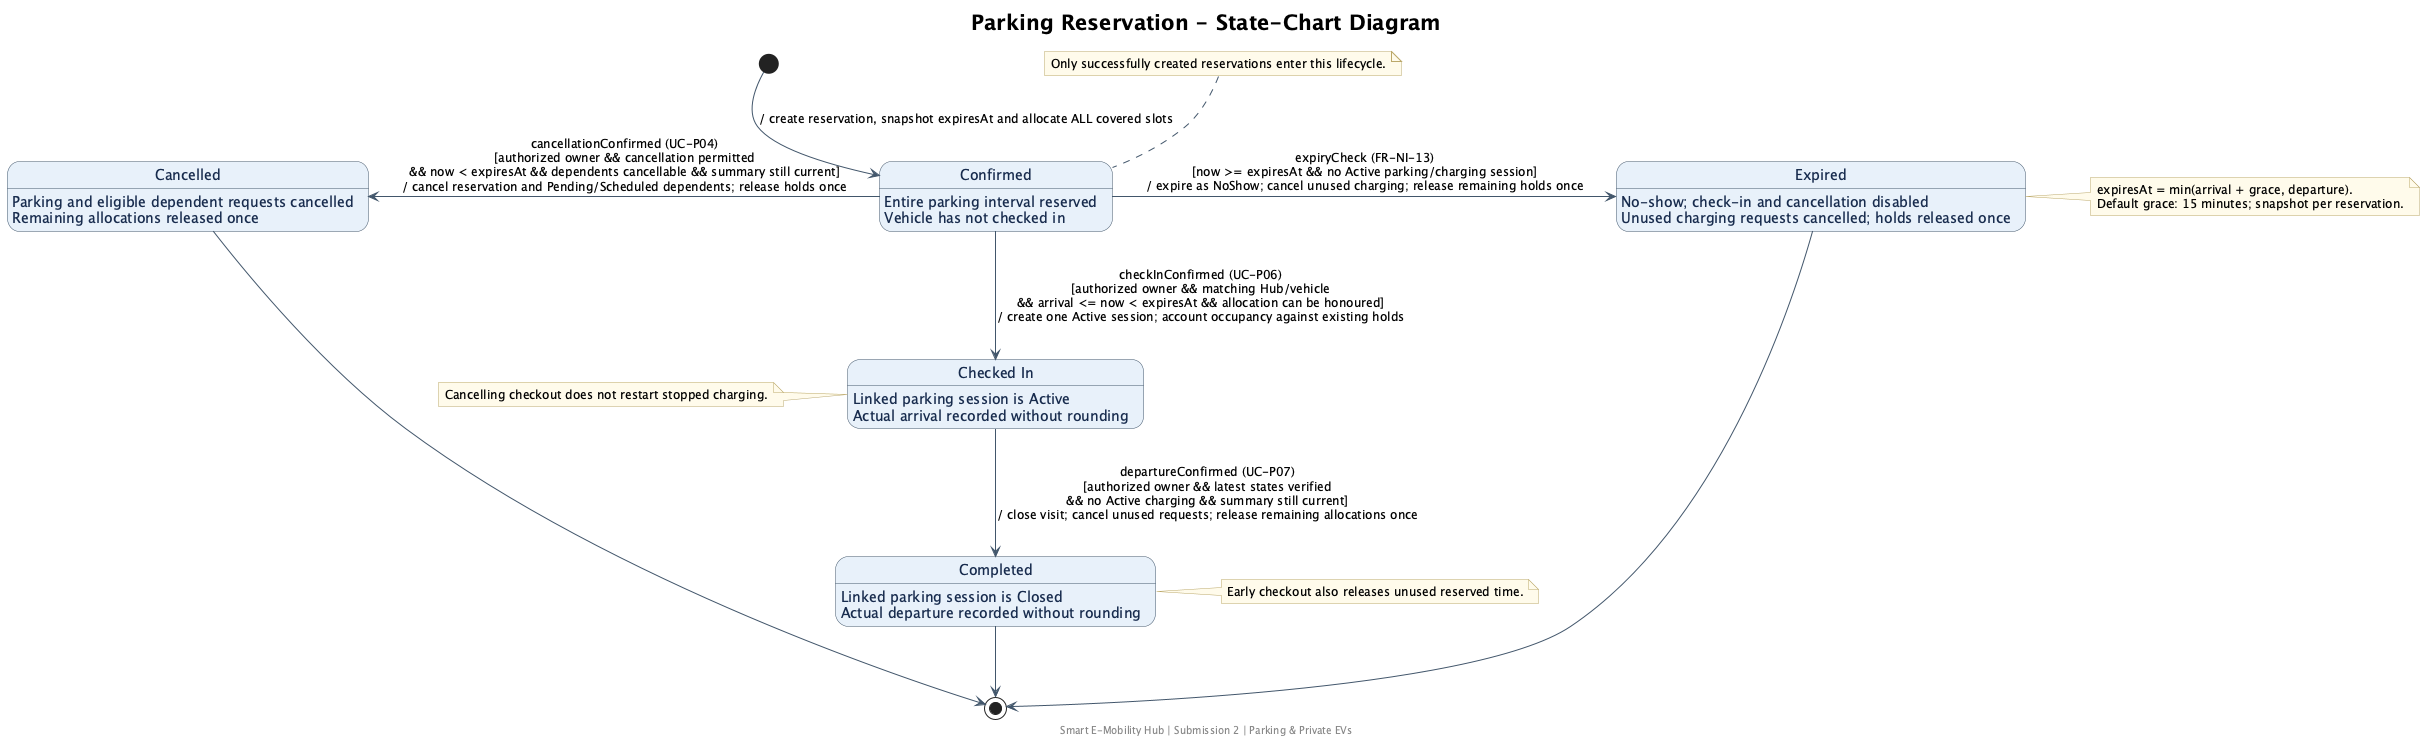

The diagram above was rendered by PlantUML. Its source (embedded in the PNG):
@startuml
skinparam backgroundColor #FFFFFF
skinparam shadowing false
skinparam defaultFontName SansSerif
skinparam defaultFontSize 14
skinparam titleFontSize 21
skinparam ArrowColor #42566B
skinparam ArrowFontSize 12
skinparam nodesep 65
skinparam ranksep 70
skinparam state {
  BackgroundColor #E8F1FA
  BorderColor #42566B
  FontColor #172B4D
  StartColor #253E55
  EndColor #253E55
}
skinparam note {
  BackgroundColor #FFFBEB
  BorderColor #BBA86A
  FontSize 12
}
title Parking Reservation - State-Chart Diagram

state "Confirmed" as Confirmed
Confirmed : Entire parking interval reserved
Confirmed : Vehicle has not checked in
state "Checked In" as CheckedIn
CheckedIn : Linked parking session is Active
CheckedIn : Actual arrival recorded without rounding
state "Completed" as Completed
Completed : Linked parking session is Closed
Completed : Actual departure recorded without rounding
state "Cancelled" as Cancelled
Cancelled : Parking and eligible dependent requests cancelled
Cancelled : Remaining allocations released once
state "Expired" as Expired
Expired : No-show; check-in and cancellation disabled
Expired : Unused charging requests cancelled; holds released once

[*] --> Confirmed : / create reservation, snapshot expiresAt and allocate ALL covered slots
note top of Confirmed
  Only successfully created reservations enter this lifecycle.
end note

Confirmed -down-> CheckedIn : checkInConfirmed (UC-P06)\n[authorized owner && matching Hub/vehicle\n&& arrival <= now < expiresAt && allocation can be honoured]\n/ create one Active session; account occupancy against existing holds
Confirmed -left-> Cancelled : cancellationConfirmed (UC-P04)\n[authorized owner && cancellation permitted\n&& now < expiresAt && dependents cancellable && summary still current]\n/ cancel reservation and Pending/Scheduled dependents; release holds once
Confirmed -right-> Expired : expiryCheck (FR-NI-13)\n[now >= expiresAt && no Active parking/charging session]\n/ expire as NoShow; cancel unused charging; release remaining holds once

CheckedIn -down-> Completed : departureConfirmed (UC-P07)\n[authorized owner && latest states verified\n&& no Active charging && summary still current]\n/ close visit; cancel unused requests; release remaining allocations once
note left of CheckedIn
  Cancelling checkout does not restart stopped charging.
end note
note right of Expired
  expiresAt = min(arrival + grace, departure).
  Default grace: 15 minutes; snapshot per reservation.
end note
note right of Completed
  Early checkout also releases unused reserved time.
end note

Cancelled --> [*]
Completed --> [*]
Expired --> [*]

footer Smart E-Mobility Hub | Submission 2 | Parking & Private EVs
@enduml